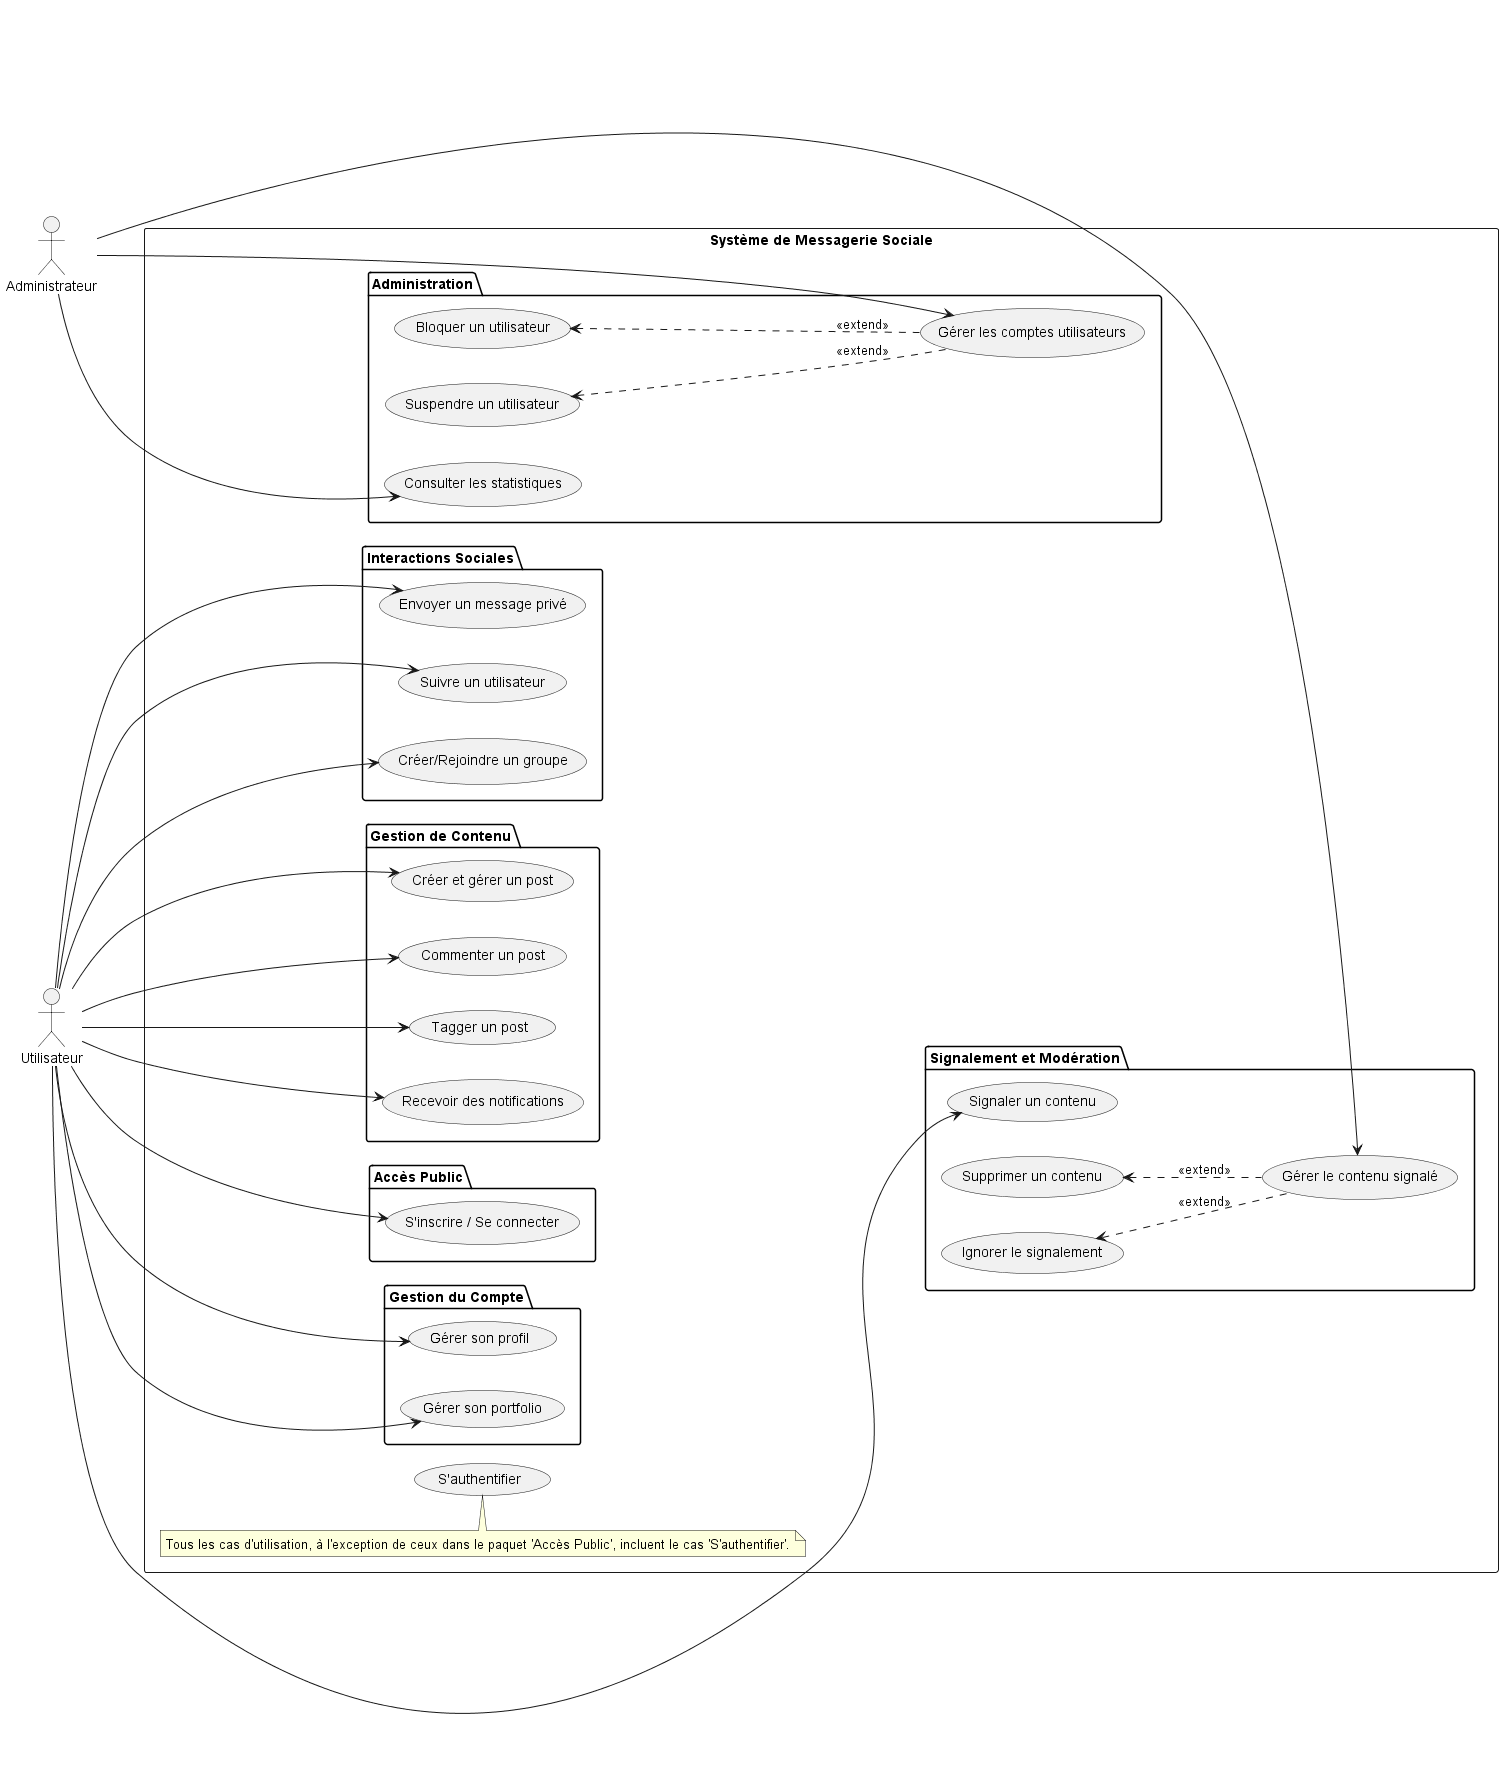

The diagram above was rendered by PlantUML. Its source (embedded in the PNG):
@startuml
left to right direction

actor Utilisateur
actor Administrateur

rectangle "Système de Messagerie Sociale" {

  usecase "S'authentifier" as UC_Auth

  package "Accès Public" {
    usecase "S'inscrire / Se connecter" as UC1
  }

  package "Gestion du Compte" {
    usecase "Gérer son profil" as UC2
    usecase "Gérer son portfolio" as UC3
  }

  package "Gestion de Contenu" {
    usecase "Créer et gérer un post" as UC4
    usecase "Commenter un post" as UC5
    usecase "Tagger un post" as UC6
    usecase "Recevoir des notifications" as UC11
  }

  package "Signalement et Modération" {
    usecase "Signaler un contenu" as UC14
    usecase "Gérer le contenu signalé" as UC15
    usecase "Supprimer un contenu" as UC18
    usecase "Ignorer le signalement" as UC20
  }

  package "Interactions Sociales" {
    usecase "Envoyer un message privé" as UC7
    usecase "Suivre un utilisateur" as UC8
    usecase "Créer/Rejoindre un groupe" as UC9
  }

  package "Administration" {
    usecase "Gérer les comptes utilisateurs" as UC16
    usecase "Bloquer un utilisateur" as UC19
    usecase "Suspendre un utilisateur" as UC21
    usecase "Consulter les statistiques" as UC17
  }

  note "Tous les cas d'utilisation, à l'exception de ceux dans le paquet 'Accès Public', incluent le cas 'S'authentifier'." as AuthNote
  AuthNote . UC_Auth
}

' Lien invisible pour forcer la disposition
UC11 -[hidden]d-> UC14

' Cas d'utilisation pour l'Utilisateur
Utilisateur --> UC1
Utilisateur --> UC2
Utilisateur --> UC3
Utilisateur --> UC4
Utilisateur --> UC5
Utilisateur --> UC6
Utilisateur --> UC7
Utilisateur --> UC8
Utilisateur --> UC9
Utilisateur --> UC11
Utilisateur --> UC14

' Cas d'utilisation pour l'Administrateur
Administrateur --> UC15
Administrateur --> UC16
Administrateur --> UC17

' Extensions pour la gestion de contenu signalé
UC18 <.. UC15 : <<extend>>
UC20 <.. UC15 : <<extend>>

' Extensions pour la gestion des comptes utilisateurs
UC19 <.. UC16 : <<extend>>
UC21 <.. UC16 : <<extend>>

@enduml